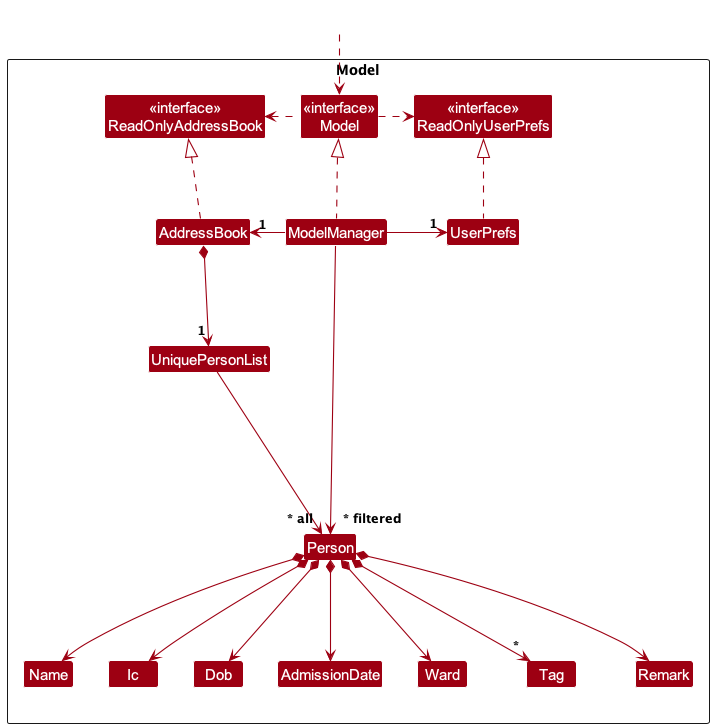

The diagram above was rendered by PlantUML. Its source (embedded in the PNG):
@startuml
!include style.puml
skinparam arrowThickness 1.1
skinparam arrowColor MODEL_COLOR
skinparam classBackgroundColor MODEL_COLOR

Package Model as ModelPackage <<Rectangle>>{
Class "<<interface>>\nReadOnlyAddressBook" as ReadOnlyAddressBook
Class "<<interface>>\nReadOnlyUserPrefs" as ReadOnlyUserPrefs
Class "<<interface>>\nModel" as Model
Class AddressBook
Class ModelManager
Class UserPrefs

Class UniquePersonList
Class Person
Class Dob
Class AdmissionDate
Class Name
Class Ic
Class Ward
Class Tag
Class Remark

Class I #FFFFFF
}

Class HiddenOutside #FFFFFF
HiddenOutside ..> Model

AddressBook .up.|> ReadOnlyAddressBook

ModelManager .up.|> Model
Model .right.> ReadOnlyUserPrefs
Model .left.> ReadOnlyAddressBook
ModelManager -left-> "1" AddressBook
ModelManager -right-> "1" UserPrefs
UserPrefs .up.|> ReadOnlyUserPrefs

AddressBook *--> "1" UniquePersonList
UniquePersonList --> "~* all" Person
Person *--> Name
Person *--> Ic
Person *--> AdmissionDate
Person *--> Dob
Person *--> Ward
Person *--> Remark
Person *--> "*" Tag

Person -[hidden]up--> I
UniquePersonList -[hidden]right-> I

Name -[hidden]right-> Ic
Ic -[hidden]right-> Dob
Dob -[hidden]right-> AdmissionDate

ModelManager --> "~* filtered" Person
@enduml